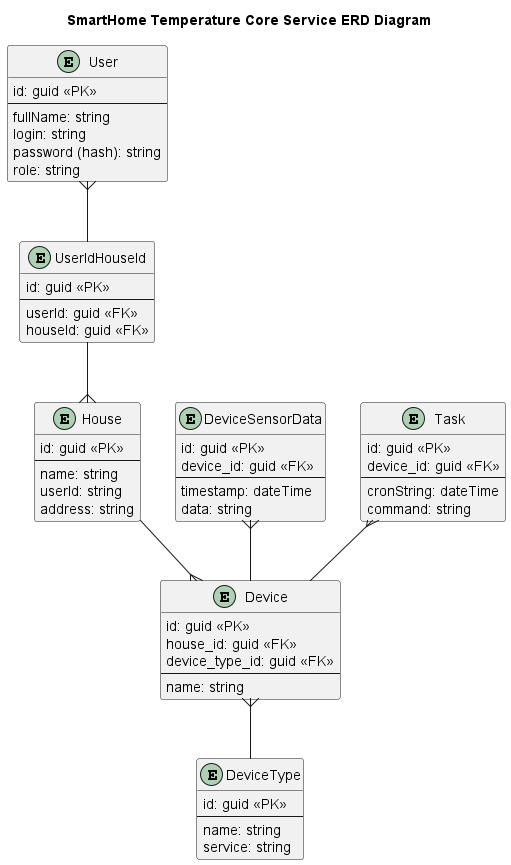

The diagram above was rendered by PlantUML. Its source (embedded in the PNG):
@startuml
title SmartHome Temperature Core Service ERD Diagram

top to bottom direction

entity User {
    id: guid <<PK>>
    --
    fullName: string
    login: string
    password (hash): string
    role: string
}

entity UserIdHouseId {
    id: guid <<PK>>
    --
    userId: guid <<FK>>
    houseId: guid <<FK>>
}

entity House {
    id: guid <<PK>>
    --
    name: string
    userId: string
    address: string
}

entity DeviceType {
    id: guid <<PK>>
    ---
    name: string
    service: string
}

entity Device {
    id: guid <<PK>>
    house_id: guid <<FK>>
    device_type_id: guid <<FK>>
    --
    name: string
}

entity DeviceSensorData {
    id: guid <<PK>>
    device_id: guid <<FK>>
    --
    timestamp: dateTime
    data: string
}

entity Task {
    id: guid <<PK>>
    device_id: guid <<FK>>
    --
    cronString: dateTime
    command: string
}

User }-- UserIdHouseId
UserIdHouseId --{ House
House --{ Device
Device }-- DeviceType
DeviceSensorData }-- Device
Task }-- Device

@enduml